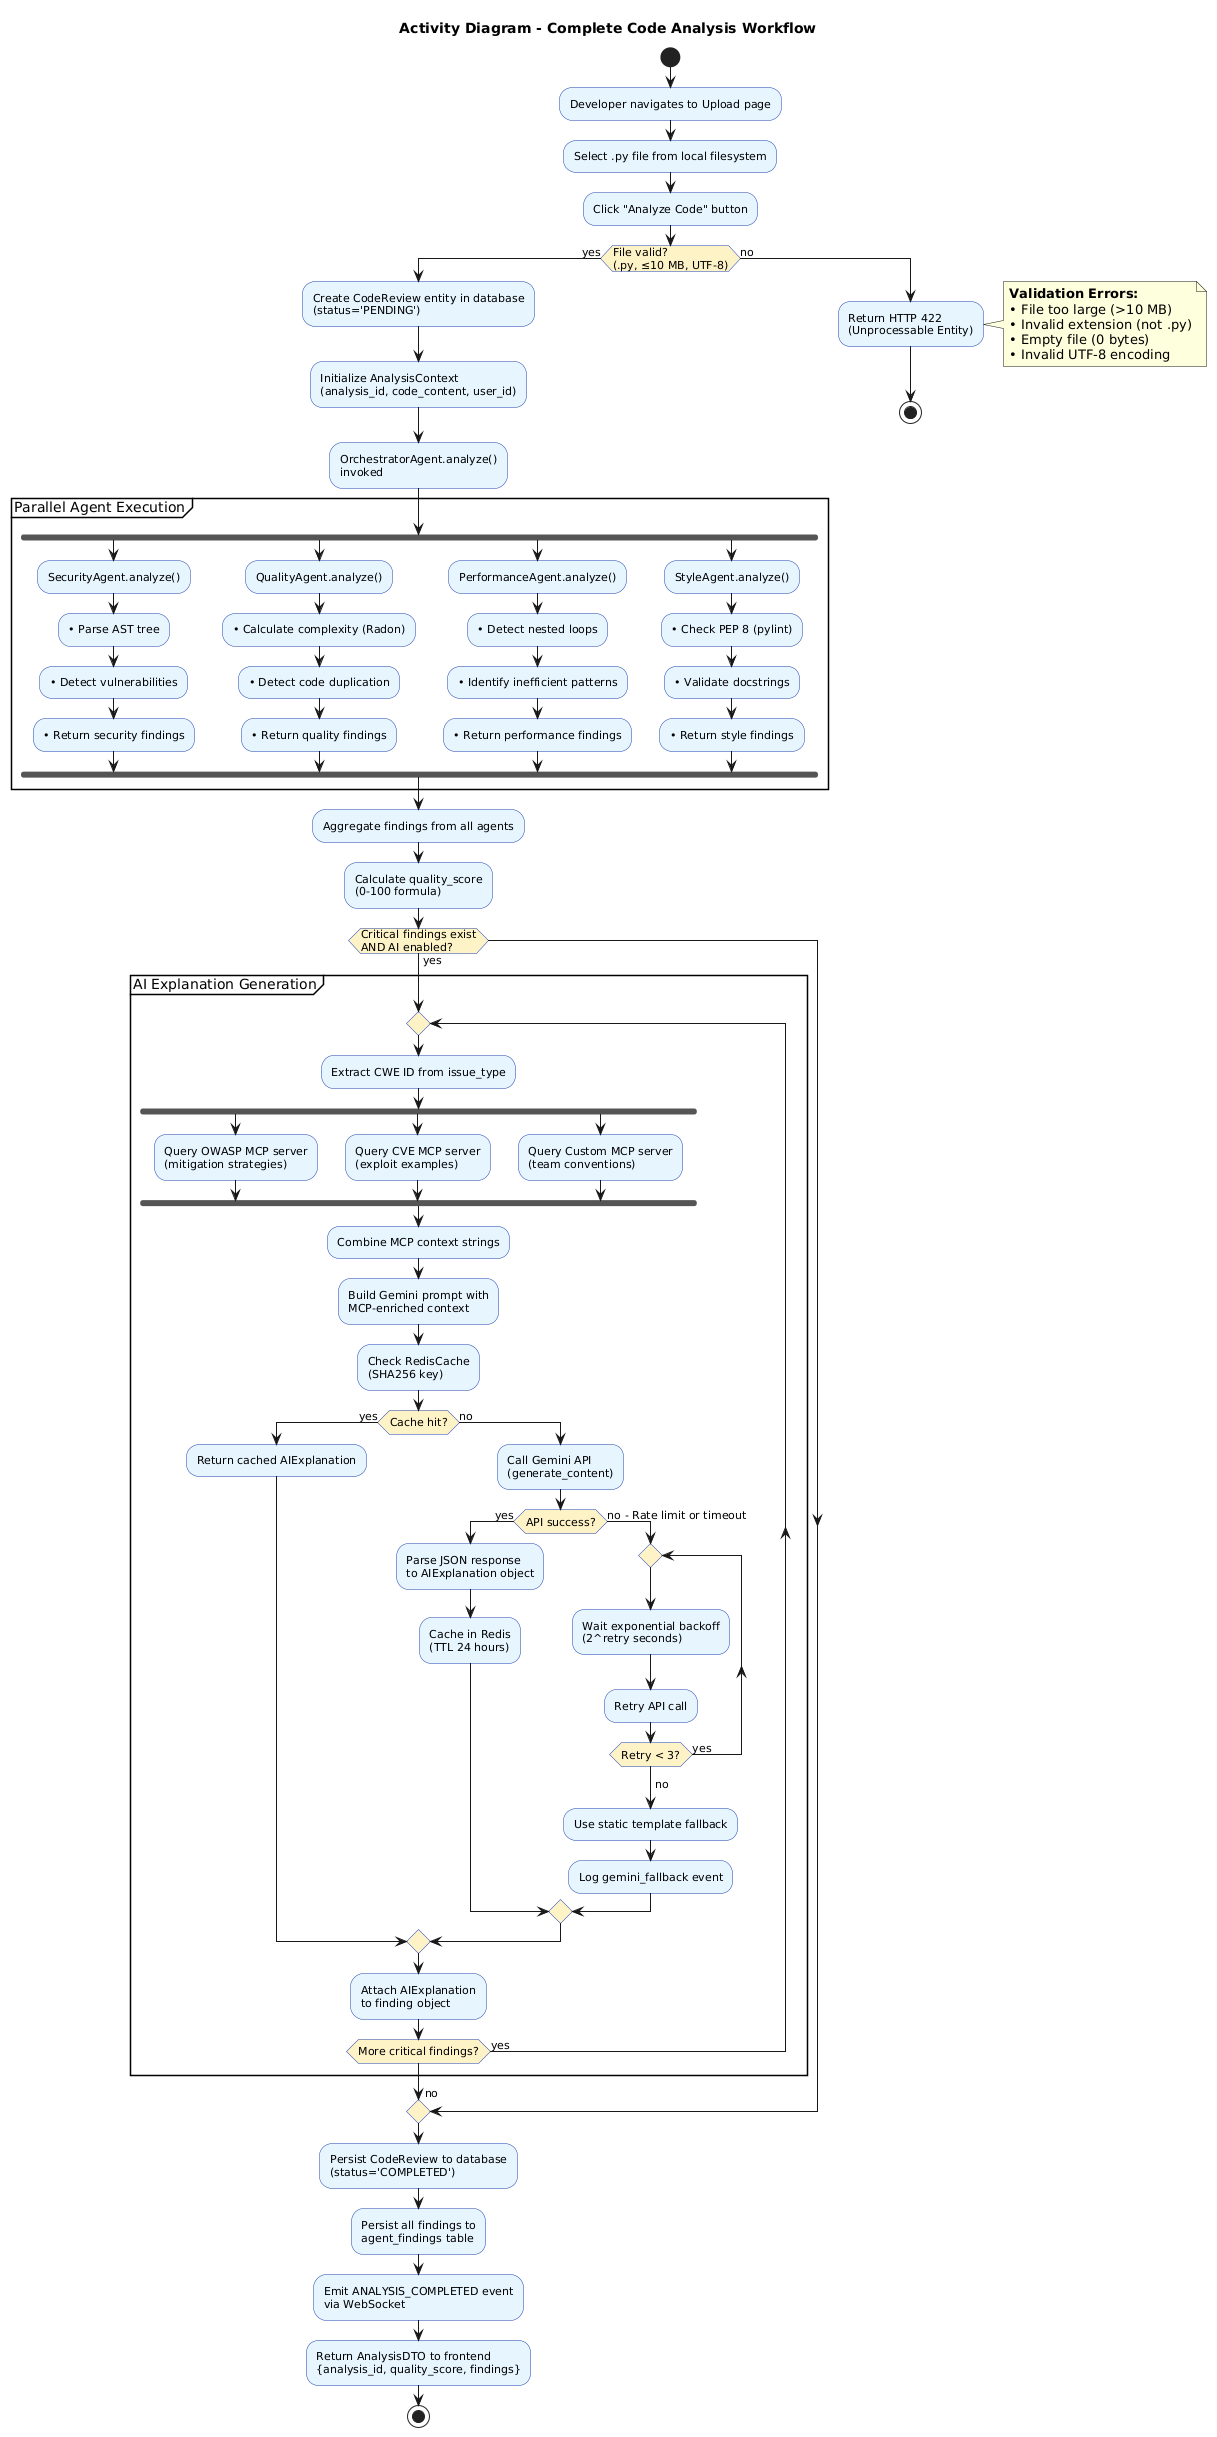

The diagram above was rendered by PlantUML. Its source (embedded in the PNG):
@startuml uml-act-analysis-workflow-complete
skinparam backgroundColor #FFFFFF
skinparam activityBackgroundColor #E7F5FF
skinparam activityBorderColor #1E40AF
skinparam activityFontSize 11
skinparam activityDiamondBackgroundColor #FEF3C7

title Activity Diagram - Complete Code Analysis Workflow

start

:Developer navigates to Upload page;

:Select .py file from local filesystem;

:Click "Analyze Code" button;

if (File valid?\n(.py, ≤10 MB, UTF-8)) then (yes)
  :Create CodeReview entity in database\n(status='PENDING');
  
  :Initialize AnalysisContext\n(analysis_id, code_content, user_id);
  
  :OrchestratorAgent.analyze()\ninvoked;
  
  partition "Parallel Agent Execution" {
    fork
      :SecurityAgent.analyze();
      :• Parse AST tree;
      :• Detect vulnerabilities;
      :• Return security findings;
    fork again
      :QualityAgent.analyze();
      :• Calculate complexity (Radon);
      :• Detect code duplication;
      :• Return quality findings;
    fork again
      :PerformanceAgent.analyze();
      :• Detect nested loops;
      :• Identify inefficient patterns;
      :• Return performance findings;
    fork again
      :StyleAgent.analyze();
      :• Check PEP 8 (pylint);
      :• Validate docstrings;
      :• Return style findings;
    end fork
  }
  
  :Aggregate findings from all agents;
  
  :Calculate quality_score\n(0-100 formula);
  
  if (Critical findings exist\nAND AI enabled?) then (yes)
    partition "AI Explanation Generation" {
      repeat
        :Extract CWE ID from issue_type;
        
        fork
          :Query OWASP MCP server\n(mitigation strategies);
        fork again
          :Query CVE MCP server\n(exploit examples);
        fork again
          :Query Custom MCP server\n(team conventions);
        end fork
        
        :Combine MCP context strings;
        
        :Build Gemini prompt with\nMCP-enriched context;
        
        :Check RedisCache\n(SHA256 key);
        
        if (Cache hit?) then (yes)
          :Return cached AIExplanation;
        else (no)
          :Call Gemini API\n(generate_content);
          
          if (API success?) then (yes)
            :Parse JSON response\nto AIExplanation object;
            
            :Cache in Redis\n(TTL 24 hours);
          else (no - Rate limit or timeout)
            repeat
              :Wait exponential backoff\n(2^retry seconds);
              
              :Retry API call;
            repeat while (Retry < 3?) is (yes)
            ->no;
            
            :Use static template fallback;
            
            :Log gemini_fallback event;
          endif
        endif
        
        :Attach AIExplanation\nto finding object;
      repeat while (More critical findings?) is (yes)
      ->no;
    }
  endif
  
  :Persist CodeReview to database\n(status='COMPLETED');
  
  :Persist all findings to\nagent_findings table;
  
  :Emit ANALYSIS_COMPLETED event\nvia WebSocket;
  
  :Return AnalysisDTO to frontend\n{analysis_id, quality_score, findings};
  
  stop
  
else (no)
  :Return HTTP 422\n(Unprocessable Entity);
  
  note right
    **Validation Errors:**
    • File too large (>10 MB)
    • Invalid extension (not .py)
    • Empty file (0 bytes)
    • Invalid UTF-8 encoding
  end note
  
  stop
endif

@enduml